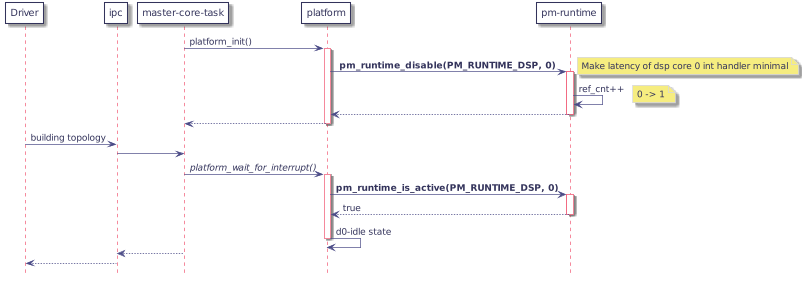

The diagram above was rendered by PlantUML. Its source (embedded in the PNG):
@startuml
hidefootbox
skinparam componentStyle uml2

skinparam defaultFontColor	#33335b

skinparam rectangle {
	color		#d6d6de
	backgroundColor	#ffffff
}

skinparam component {
	backgroundColor	#ffffff
	borderColor	#33335b
	arrowColor	#f05772
}

skinparam interface {
	backgroundColor	#ffffff
	borderColor	#f05772
}

skinparam class {
	backgroundColor	#ffffff
	borderColor	#33335b
	arrowColor	#f05772
}
skinparam stereotypeCBackgroundColor	#6fccdd

skinparam sequence {
	arrowColor		#4a4a86
	lifeLineBorderColor	#f05772
	groupBorderColor	#a1a1ca
	boxBorderColor		#a1a1ca
	dividerBorderColor	#d6d6de
	dividerBorderThickness	1
}
skinparam participant {
	borderColor		#33335b
	backgroundColor		#ffffff
}
skinparam actor {
	borderColor		#33335b
	backgroundColor		#ffffff
}

skinparam state {
	borderColor		#33335b
	backgroundColor		#ffffff
}

skinparam node {
	backgroundColor		#ffffff
}

skinparam note {
	backgroundColor 	#f6ed80
	borderColor		#d6d6de
}
scale max 800 width

participant drv as "Driver"
participant ipc
participant mct as "master-core-task"
participant platform
participant pm_rt as "pm-runtime"

mct -> platform : platform_init()
   activate platform

   platform -> pm_rt :<b> pm_runtime_disable(PM_RUNTIME_DSP, 0)</b>
      activate pm_rt
      note right: Make latency of dsp core 0 int handler minimal
      pm_rt -> pm_rt : ref_cnt++
         note right: 0 -> 1
   platform <-- pm_rt
   deactivate pm_rt

mct <-- platform
deactivate platform

drv -> ipc : building topology
   ipc -> mct
      mct -> platform : <i>platform_wait_for_interrupt()</i>
         activate platform
         platform -> pm_rt : <b>pm_runtime_is_active(PM_RUNTIME_DSP, 0)</b>
            activate pm_rt
         platform <-- pm_rt : true
         deactivate pm_rt
         platform -> platform : d0-idle state
         deactivate platform
   ipc <-- mct
drv <-- ipc

@enduml